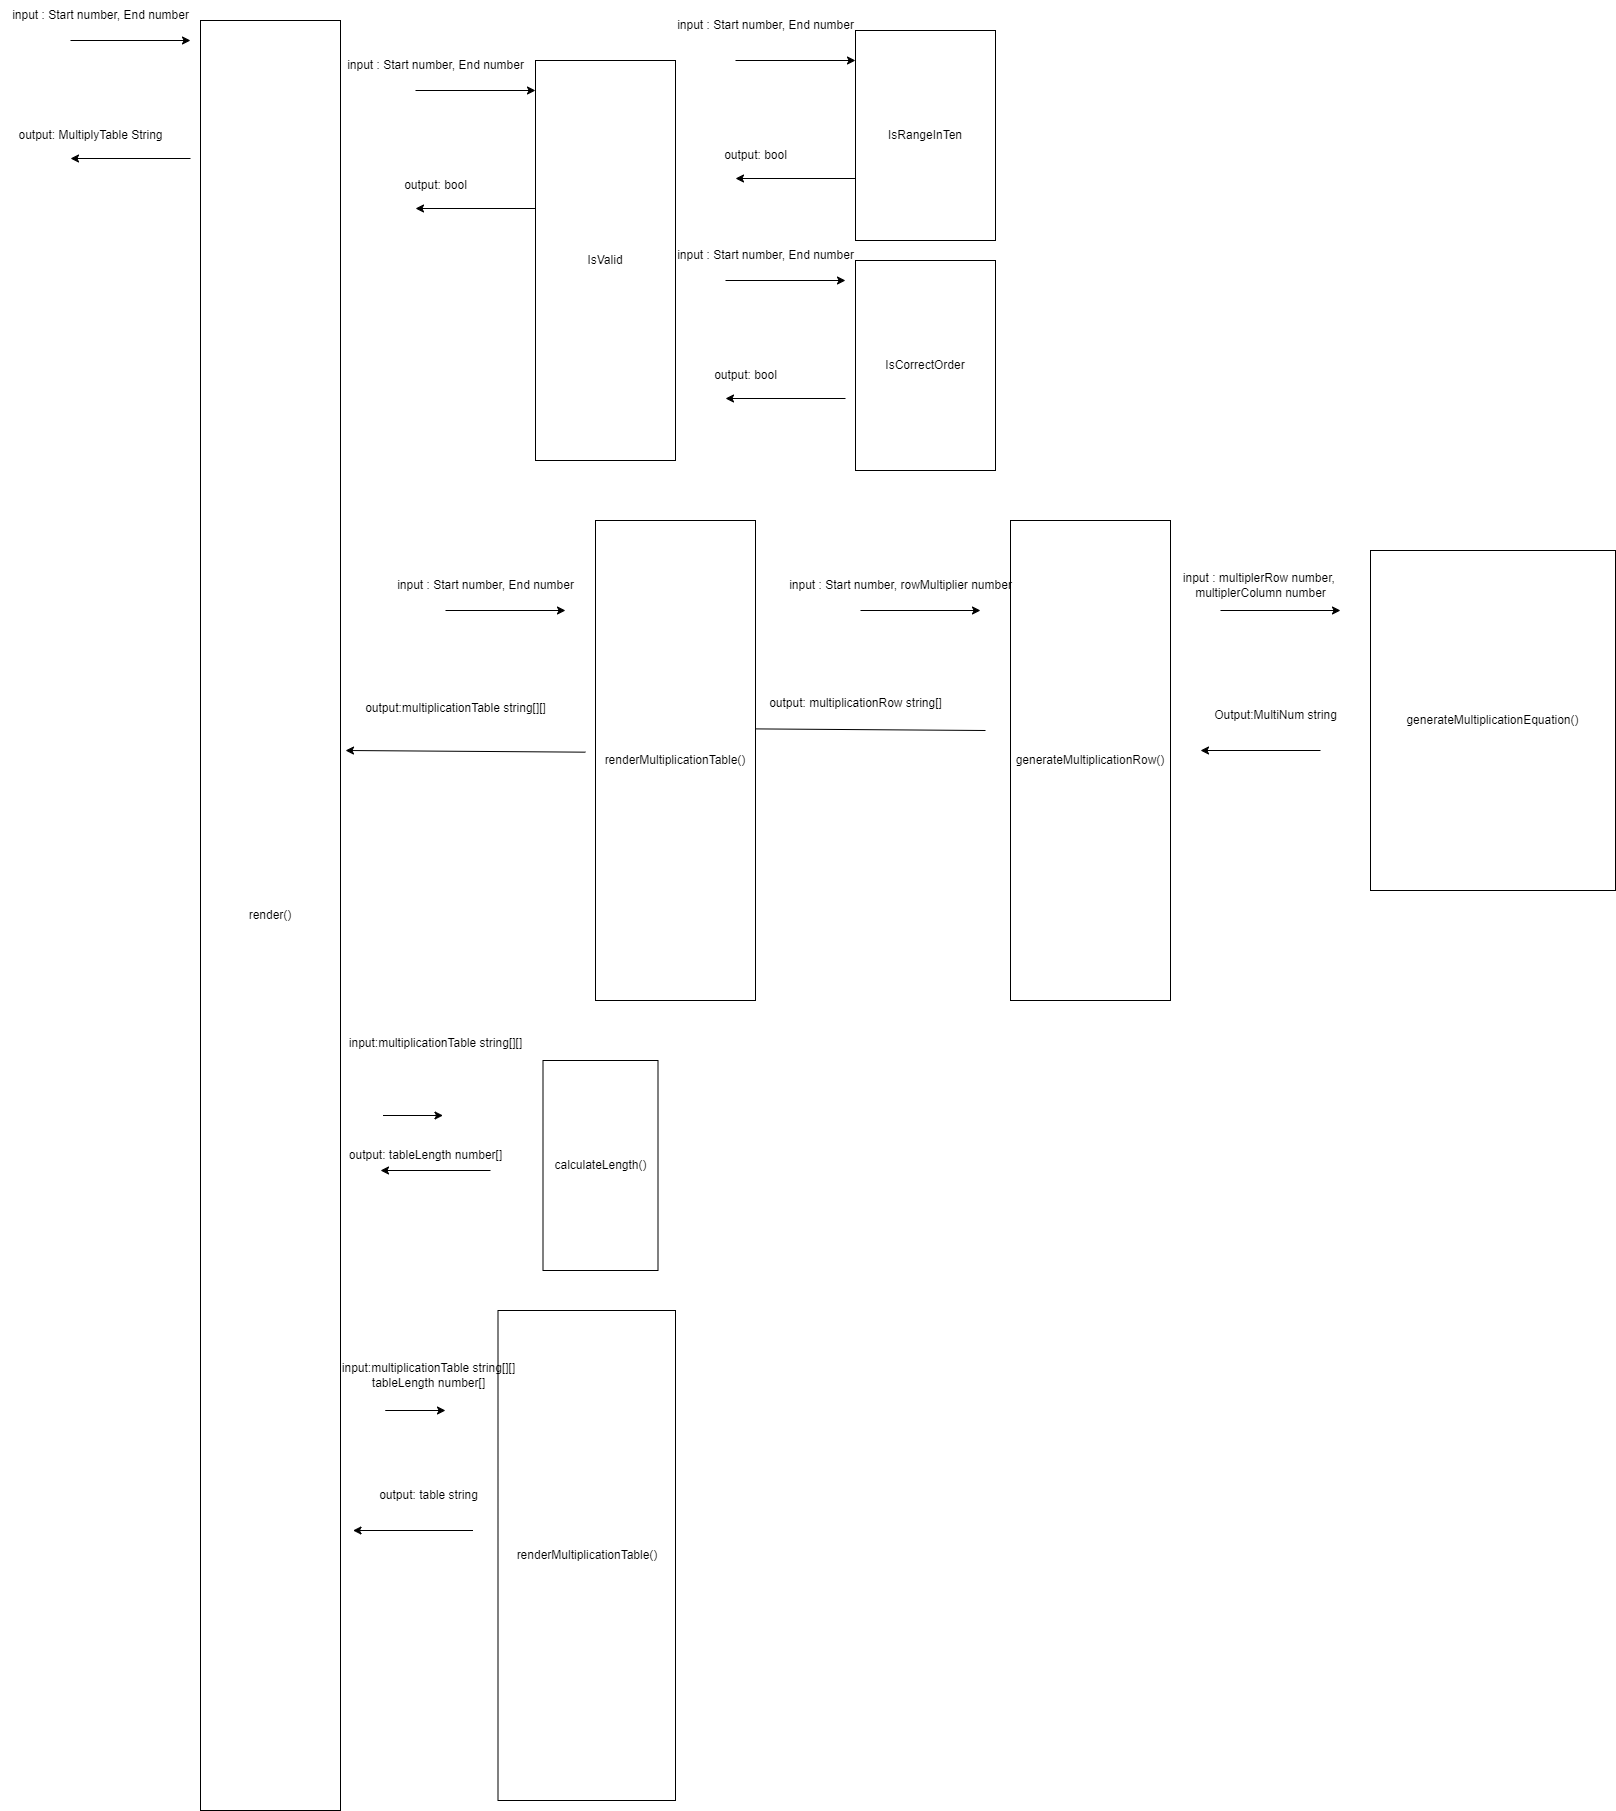

The diagram above was exported from draw.io. Its source (the exported page's mxGraphModel, read from the mxfile embedded in the PNG):
<mxGraphModel dx="1750" dy="1088" grid="1" gridSize="10" guides="1" tooltips="1" connect="1" arrows="1" fold="1" page="1" pageScale="1" pageWidth="850" pageHeight="1100" math="0" shadow="0">
  <root>
    <mxCell id="0" />
    <mxCell id="1" parent="0" />
    <mxCell id="PJ82OkwxYcW3q-AQfPLQ-1" value="IsRangeInTen" style="rounded=0;whiteSpace=wrap;html=1;" vertex="1" parent="1">
      <mxGeometry x="1020" y="60" width="140" height="210" as="geometry" />
    </mxCell>
    <mxCell id="PJ82OkwxYcW3q-AQfPLQ-2" value="" style="endArrow=classic;html=1;rounded=0;" edge="1" parent="1">
      <mxGeometry width="50" height="50" relative="1" as="geometry">
        <mxPoint x="900" y="90" as="sourcePoint" />
        <mxPoint x="1020" y="90" as="targetPoint" />
      </mxGeometry>
    </mxCell>
    <mxCell id="PJ82OkwxYcW3q-AQfPLQ-4" value="" style="endArrow=classic;html=1;rounded=0;" edge="1" parent="1">
      <mxGeometry width="50" height="50" relative="1" as="geometry">
        <mxPoint x="1020" y="208" as="sourcePoint" />
        <mxPoint x="900" y="208" as="targetPoint" />
      </mxGeometry>
    </mxCell>
    <mxCell id="PJ82OkwxYcW3q-AQfPLQ-5" value="output: bool" style="text;html=1;align=center;verticalAlign=middle;resizable=0;points=[];autosize=1;strokeColor=none;fillColor=none;" vertex="1" parent="1">
      <mxGeometry x="875" y="170" width="90" height="30" as="geometry" />
    </mxCell>
    <mxCell id="PJ82OkwxYcW3q-AQfPLQ-6" value="renderMultiplicationTable()" style="rounded=0;whiteSpace=wrap;html=1;" vertex="1" parent="1">
      <mxGeometry x="662.5" y="1340" width="177.5" height="490" as="geometry" />
    </mxCell>
    <mxCell id="PJ82OkwxYcW3q-AQfPLQ-9" value="" style="endArrow=classic;html=1;rounded=0;" edge="1" parent="1">
      <mxGeometry width="50" height="50" relative="1" as="geometry">
        <mxPoint x="637.5" y="1560" as="sourcePoint" />
        <mxPoint x="517.5" y="1560" as="targetPoint" />
      </mxGeometry>
    </mxCell>
    <mxCell id="PJ82OkwxYcW3q-AQfPLQ-10" value="output: table&lt;span style=&quot;text-wrap: wrap;&quot;&gt;&amp;nbsp;string&lt;/span&gt;" style="text;html=1;align=center;verticalAlign=middle;resizable=0;points=[];autosize=1;strokeColor=none;fillColor=none;" vertex="1" parent="1">
      <mxGeometry x="532.5" y="1510" width="120" height="30" as="geometry" />
    </mxCell>
    <mxCell id="PJ82OkwxYcW3q-AQfPLQ-11" value="render()" style="rounded=0;whiteSpace=wrap;html=1;" vertex="1" parent="1">
      <mxGeometry x="365" y="50" width="140" height="1790" as="geometry" />
    </mxCell>
    <mxCell id="PJ82OkwxYcW3q-AQfPLQ-12" value="" style="endArrow=classic;html=1;rounded=0;" edge="1" parent="1">
      <mxGeometry width="50" height="50" relative="1" as="geometry">
        <mxPoint x="235" y="70" as="sourcePoint" />
        <mxPoint x="355" y="70" as="targetPoint" />
      </mxGeometry>
    </mxCell>
    <mxCell id="PJ82OkwxYcW3q-AQfPLQ-14" value="" style="endArrow=classic;html=1;rounded=0;" edge="1" parent="1">
      <mxGeometry width="50" height="50" relative="1" as="geometry">
        <mxPoint x="355" y="188" as="sourcePoint" />
        <mxPoint x="235" y="188" as="targetPoint" />
      </mxGeometry>
    </mxCell>
    <mxCell id="PJ82OkwxYcW3q-AQfPLQ-15" value="output: MultiplyTable String" style="text;html=1;align=center;verticalAlign=middle;resizable=0;points=[];autosize=1;strokeColor=none;fillColor=none;" vertex="1" parent="1">
      <mxGeometry x="170" y="150" width="170" height="30" as="geometry" />
    </mxCell>
    <mxCell id="PJ82OkwxYcW3q-AQfPLQ-21" value="IsCorrectOrder" style="rounded=0;whiteSpace=wrap;html=1;" vertex="1" parent="1">
      <mxGeometry x="1020" y="290" width="140" height="210" as="geometry" />
    </mxCell>
    <mxCell id="PJ82OkwxYcW3q-AQfPLQ-22" value="" style="endArrow=classic;html=1;rounded=0;" edge="1" parent="1">
      <mxGeometry width="50" height="50" relative="1" as="geometry">
        <mxPoint x="890" y="310" as="sourcePoint" />
        <mxPoint x="1010" y="310" as="targetPoint" />
      </mxGeometry>
    </mxCell>
    <mxCell id="PJ82OkwxYcW3q-AQfPLQ-23" value="input : Start number, End number" style="text;html=1;align=center;verticalAlign=middle;resizable=0;points=[];autosize=1;strokeColor=none;fillColor=none;" vertex="1" parent="1">
      <mxGeometry x="830" y="270" width="200" height="30" as="geometry" />
    </mxCell>
    <mxCell id="PJ82OkwxYcW3q-AQfPLQ-24" value="" style="endArrow=classic;html=1;rounded=0;" edge="1" parent="1">
      <mxGeometry width="50" height="50" relative="1" as="geometry">
        <mxPoint x="1010" y="428" as="sourcePoint" />
        <mxPoint x="890" y="428" as="targetPoint" />
      </mxGeometry>
    </mxCell>
    <mxCell id="PJ82OkwxYcW3q-AQfPLQ-25" value="output: bool" style="text;html=1;align=center;verticalAlign=middle;resizable=0;points=[];autosize=1;strokeColor=none;fillColor=none;" vertex="1" parent="1">
      <mxGeometry x="865" y="390" width="90" height="30" as="geometry" />
    </mxCell>
    <mxCell id="PJ82OkwxYcW3q-AQfPLQ-27" value="generateMultiplicationRow()" style="rounded=0;whiteSpace=wrap;html=1;" vertex="1" parent="1">
      <mxGeometry x="1175" y="550" width="160" height="480" as="geometry" />
    </mxCell>
    <mxCell id="PJ82OkwxYcW3q-AQfPLQ-30" value="" style="endArrow=classic;html=1;rounded=0;" edge="1" parent="1">
      <mxGeometry width="50" height="50" relative="1" as="geometry">
        <mxPoint x="1150" y="760" as="sourcePoint" />
        <mxPoint x="910" y="758.33" as="targetPoint" />
      </mxGeometry>
    </mxCell>
    <mxCell id="PJ82OkwxYcW3q-AQfPLQ-31" value="output: multiplicationRow string[]" style="text;html=1;align=center;verticalAlign=middle;resizable=0;points=[];autosize=1;strokeColor=none;fillColor=none;" vertex="1" parent="1">
      <mxGeometry x="920" y="718.33" width="200" height="30" as="geometry" />
    </mxCell>
    <mxCell id="PJ82OkwxYcW3q-AQfPLQ-32" value="generateMultiplicationEquation()" style="rounded=0;whiteSpace=wrap;html=1;" vertex="1" parent="1">
      <mxGeometry x="1535" y="580" width="245" height="340" as="geometry" />
    </mxCell>
    <mxCell id="PJ82OkwxYcW3q-AQfPLQ-33" value="" style="endArrow=classic;html=1;rounded=0;" edge="1" parent="1">
      <mxGeometry width="50" height="50" relative="1" as="geometry">
        <mxPoint x="1385" y="640" as="sourcePoint" />
        <mxPoint x="1505" y="640" as="targetPoint" />
      </mxGeometry>
    </mxCell>
    <mxCell id="PJ82OkwxYcW3q-AQfPLQ-34" value="input : multiplerRow number,&amp;nbsp;&lt;div&gt;multiplerColumn number&lt;/div&gt;" style="text;html=1;align=center;verticalAlign=middle;resizable=0;points=[];autosize=1;strokeColor=none;fillColor=none;" vertex="1" parent="1">
      <mxGeometry x="1335" y="595" width="180" height="40" as="geometry" />
    </mxCell>
    <mxCell id="PJ82OkwxYcW3q-AQfPLQ-35" value="" style="endArrow=classic;html=1;rounded=0;" edge="1" parent="1">
      <mxGeometry width="50" height="50" relative="1" as="geometry">
        <mxPoint x="1485" y="780" as="sourcePoint" />
        <mxPoint x="1365" y="780" as="targetPoint" />
      </mxGeometry>
    </mxCell>
    <mxCell id="PJ82OkwxYcW3q-AQfPLQ-36" value="Output:MultiNum string" style="text;html=1;align=center;verticalAlign=middle;resizable=0;points=[];autosize=1;strokeColor=none;fillColor=none;" vertex="1" parent="1">
      <mxGeometry x="1365" y="730" width="150" height="30" as="geometry" />
    </mxCell>
    <mxCell id="PJ82OkwxYcW3q-AQfPLQ-37" value="calculateLength()" style="rounded=0;whiteSpace=wrap;html=1;" vertex="1" parent="1">
      <mxGeometry x="707.5" y="1090" width="115" height="210" as="geometry" />
    </mxCell>
    <mxCell id="PJ82OkwxYcW3q-AQfPLQ-40" value="" style="endArrow=classic;html=1;rounded=0;" edge="1" parent="1">
      <mxGeometry width="50" height="50" relative="1" as="geometry">
        <mxPoint x="585" y="1440" as="sourcePoint" />
        <mxPoint x="610" y="1440" as="targetPoint" />
        <Array as="points">
          <mxPoint x="550" y="1440" />
        </Array>
      </mxGeometry>
    </mxCell>
    <mxCell id="PJ82OkwxYcW3q-AQfPLQ-41" value="output: tableLength number[]" style="text;html=1;align=center;verticalAlign=middle;resizable=0;points=[];autosize=1;strokeColor=none;fillColor=none;" vertex="1" parent="1">
      <mxGeometry x="500" y="1170" width="180" height="30" as="geometry" />
    </mxCell>
    <mxCell id="PJ82OkwxYcW3q-AQfPLQ-42" value="IsValid" style="rounded=0;whiteSpace=wrap;html=1;" vertex="1" parent="1">
      <mxGeometry x="700" y="90" width="140" height="400" as="geometry" />
    </mxCell>
    <mxCell id="PJ82OkwxYcW3q-AQfPLQ-43" value="" style="endArrow=classic;html=1;rounded=0;" edge="1" parent="1">
      <mxGeometry width="50" height="50" relative="1" as="geometry">
        <mxPoint x="580" y="120" as="sourcePoint" />
        <mxPoint x="700" y="120" as="targetPoint" />
      </mxGeometry>
    </mxCell>
    <mxCell id="PJ82OkwxYcW3q-AQfPLQ-45" value="" style="endArrow=classic;html=1;rounded=0;" edge="1" parent="1">
      <mxGeometry width="50" height="50" relative="1" as="geometry">
        <mxPoint x="700" y="238" as="sourcePoint" />
        <mxPoint x="580" y="238" as="targetPoint" />
      </mxGeometry>
    </mxCell>
    <mxCell id="PJ82OkwxYcW3q-AQfPLQ-46" value="output: bool" style="text;html=1;align=center;verticalAlign=middle;resizable=0;points=[];autosize=1;strokeColor=none;fillColor=none;" vertex="1" parent="1">
      <mxGeometry x="555" y="200" width="90" height="30" as="geometry" />
    </mxCell>
    <mxCell id="PJ82OkwxYcW3q-AQfPLQ-49" value="" style="endArrow=classic;html=1;rounded=0;" edge="1" parent="1">
      <mxGeometry width="50" height="50" relative="1" as="geometry">
        <mxPoint x="1025" y="640" as="sourcePoint" />
        <mxPoint x="1145" y="640" as="targetPoint" />
      </mxGeometry>
    </mxCell>
    <mxCell id="PJ82OkwxYcW3q-AQfPLQ-50" value="input : Start number, rowMultiplier number" style="text;html=1;align=center;verticalAlign=middle;resizable=0;points=[];autosize=1;strokeColor=none;fillColor=none;" vertex="1" parent="1">
      <mxGeometry x="940" y="600" width="250" height="30" as="geometry" />
    </mxCell>
    <mxCell id="PJ82OkwxYcW3q-AQfPLQ-51" value="renderMultiplicationTable()" style="rounded=0;whiteSpace=wrap;html=1;" vertex="1" parent="1">
      <mxGeometry x="760" y="550" width="160" height="480" as="geometry" />
    </mxCell>
    <mxCell id="PJ82OkwxYcW3q-AQfPLQ-52" value="" style="endArrow=classic;html=1;rounded=0;" edge="1" parent="1">
      <mxGeometry width="50" height="50" relative="1" as="geometry">
        <mxPoint x="610" y="640" as="sourcePoint" />
        <mxPoint x="730" y="640" as="targetPoint" />
      </mxGeometry>
    </mxCell>
    <mxCell id="PJ82OkwxYcW3q-AQfPLQ-53" value="input : Start number, End number" style="text;html=1;align=center;verticalAlign=middle;resizable=0;points=[];autosize=1;strokeColor=none;fillColor=none;" vertex="1" parent="1">
      <mxGeometry x="550" y="600" width="200" height="30" as="geometry" />
    </mxCell>
    <mxCell id="PJ82OkwxYcW3q-AQfPLQ-54" value="input : Start number, End number" style="text;html=1;align=center;verticalAlign=middle;resizable=0;points=[];autosize=1;strokeColor=none;fillColor=none;" vertex="1" parent="1">
      <mxGeometry x="830" y="40" width="200" height="30" as="geometry" />
    </mxCell>
    <mxCell id="PJ82OkwxYcW3q-AQfPLQ-55" value="input : Start number, End number" style="text;html=1;align=center;verticalAlign=middle;resizable=0;points=[];autosize=1;strokeColor=none;fillColor=none;" vertex="1" parent="1">
      <mxGeometry x="500" y="80" width="200" height="30" as="geometry" />
    </mxCell>
    <mxCell id="PJ82OkwxYcW3q-AQfPLQ-56" value="input : Start number, End number" style="text;html=1;align=center;verticalAlign=middle;resizable=0;points=[];autosize=1;strokeColor=none;fillColor=none;" vertex="1" parent="1">
      <mxGeometry x="165" y="30" width="200" height="30" as="geometry" />
    </mxCell>
    <mxCell id="PJ82OkwxYcW3q-AQfPLQ-57" value="input:multiplicationTable string[][]&lt;div&gt;tableLength number[]&lt;br&gt;&lt;/div&gt;" style="text;html=1;align=center;verticalAlign=middle;resizable=0;points=[];autosize=1;strokeColor=none;fillColor=none;" vertex="1" parent="1">
      <mxGeometry x="492.5" y="1385" width="200" height="40" as="geometry" />
    </mxCell>
    <mxCell id="PJ82OkwxYcW3q-AQfPLQ-58" value="" style="endArrow=classic;html=1;rounded=0;" edge="1" parent="1">
      <mxGeometry width="50" height="50" relative="1" as="geometry">
        <mxPoint x="655" y="1200" as="sourcePoint" />
        <mxPoint x="545" y="1200" as="targetPoint" />
      </mxGeometry>
    </mxCell>
    <mxCell id="PJ82OkwxYcW3q-AQfPLQ-59" value="" style="endArrow=classic;html=1;rounded=0;" edge="1" parent="1">
      <mxGeometry width="50" height="50" relative="1" as="geometry">
        <mxPoint x="582.5" y="1145" as="sourcePoint" />
        <mxPoint x="607.5" y="1145" as="targetPoint" />
        <Array as="points">
          <mxPoint x="547.5" y="1145" />
        </Array>
      </mxGeometry>
    </mxCell>
    <mxCell id="PJ82OkwxYcW3q-AQfPLQ-61" value="" style="endArrow=classic;html=1;rounded=0;" edge="1" parent="1">
      <mxGeometry width="50" height="50" relative="1" as="geometry">
        <mxPoint x="750" y="781.67" as="sourcePoint" />
        <mxPoint x="510" y="780" as="targetPoint" />
      </mxGeometry>
    </mxCell>
    <mxCell id="PJ82OkwxYcW3q-AQfPLQ-63" value="output:multiplicationTable string[][]&lt;div&gt;&lt;br&gt;&lt;/div&gt;" style="text;html=1;align=center;verticalAlign=middle;resizable=0;points=[];autosize=1;strokeColor=none;fillColor=none;" vertex="1" parent="1">
      <mxGeometry x="520" y="725" width="200" height="40" as="geometry" />
    </mxCell>
    <mxCell id="PJ82OkwxYcW3q-AQfPLQ-64" value="input:multiplicationTable string[][]&lt;div&gt;&lt;br&gt;&lt;/div&gt;" style="text;html=1;align=center;verticalAlign=middle;resizable=0;points=[];autosize=1;strokeColor=none;fillColor=none;" vertex="1" parent="1">
      <mxGeometry x="500" y="1060" width="200" height="40" as="geometry" />
    </mxCell>
  </root>
</mxGraphModel>